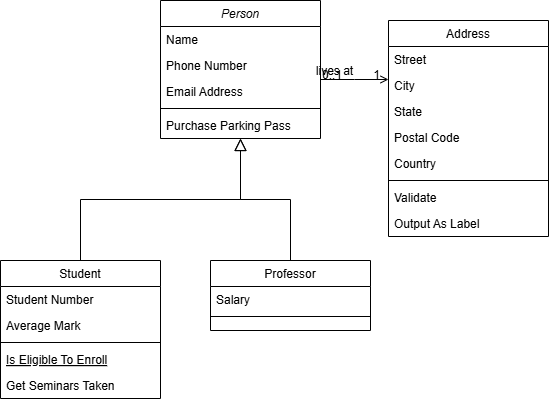

The diagram above was exported from draw.io. Its source (the exported page's mxGraphModel, read from the mxfile embedded in the PNG):
<mxGraphModel dx="1042" dy="565" grid="1" gridSize="10" guides="1" tooltips="1" connect="1" arrows="1" fold="1" page="1" pageScale="1" pageWidth="827" pageHeight="1169" math="0" shadow="0">
  <root>
    <mxCell id="WIyWlLk6GJQsqaUBKTNV-0" />
    <mxCell id="WIyWlLk6GJQsqaUBKTNV-1" parent="WIyWlLk6GJQsqaUBKTNV-0" />
    <mxCell id="zkfFHV4jXpPFQw0GAbJ--0" value="Person" style="swimlane;fontStyle=2;align=center;verticalAlign=top;childLayout=stackLayout;horizontal=1;startSize=26;horizontalStack=0;resizeParent=1;resizeLast=0;collapsible=1;marginBottom=0;rounded=0;shadow=0;strokeWidth=1;" parent="WIyWlLk6GJQsqaUBKTNV-1" vertex="1">
      <mxGeometry x="280" y="100" width="160" height="138" as="geometry">
        <mxRectangle x="230" y="140" width="160" height="26" as="alternateBounds" />
      </mxGeometry>
    </mxCell>
    <mxCell id="zkfFHV4jXpPFQw0GAbJ--1" value="Name" style="text;align=left;verticalAlign=top;spacingLeft=4;spacingRight=4;overflow=hidden;rotatable=0;points=[[0,0.5],[1,0.5]];portConstraint=eastwest;" parent="zkfFHV4jXpPFQw0GAbJ--0" vertex="1">
      <mxGeometry y="26" width="160" height="26" as="geometry" />
    </mxCell>
    <mxCell id="zkfFHV4jXpPFQw0GAbJ--2" value="Phone Number" style="text;align=left;verticalAlign=top;spacingLeft=4;spacingRight=4;overflow=hidden;rotatable=0;points=[[0,0.5],[1,0.5]];portConstraint=eastwest;rounded=0;shadow=0;html=0;" parent="zkfFHV4jXpPFQw0GAbJ--0" vertex="1">
      <mxGeometry y="52" width="160" height="26" as="geometry" />
    </mxCell>
    <mxCell id="zkfFHV4jXpPFQw0GAbJ--3" value="Email Address" style="text;align=left;verticalAlign=top;spacingLeft=4;spacingRight=4;overflow=hidden;rotatable=0;points=[[0,0.5],[1,0.5]];portConstraint=eastwest;rounded=0;shadow=0;html=0;" parent="zkfFHV4jXpPFQw0GAbJ--0" vertex="1">
      <mxGeometry y="78" width="160" height="26" as="geometry" />
    </mxCell>
    <mxCell id="zkfFHV4jXpPFQw0GAbJ--4" value="" style="line;html=1;strokeWidth=1;align=left;verticalAlign=middle;spacingTop=-1;spacingLeft=3;spacingRight=3;rotatable=0;labelPosition=right;points=[];portConstraint=eastwest;" parent="zkfFHV4jXpPFQw0GAbJ--0" vertex="1">
      <mxGeometry y="104" width="160" height="8" as="geometry" />
    </mxCell>
    <mxCell id="zkfFHV4jXpPFQw0GAbJ--5" value="Purchase Parking Pass" style="text;align=left;verticalAlign=top;spacingLeft=4;spacingRight=4;overflow=hidden;rotatable=0;points=[[0,0.5],[1,0.5]];portConstraint=eastwest;" parent="zkfFHV4jXpPFQw0GAbJ--0" vertex="1">
      <mxGeometry y="112" width="160" height="26" as="geometry" />
    </mxCell>
    <mxCell id="zkfFHV4jXpPFQw0GAbJ--6" value="Student" style="swimlane;fontStyle=0;align=center;verticalAlign=top;childLayout=stackLayout;horizontal=1;startSize=26;horizontalStack=0;resizeParent=1;resizeLast=0;collapsible=1;marginBottom=0;rounded=0;shadow=0;strokeWidth=1;" parent="WIyWlLk6GJQsqaUBKTNV-1" vertex="1">
      <mxGeometry x="120" y="360" width="160" height="138" as="geometry">
        <mxRectangle x="130" y="380" width="160" height="26" as="alternateBounds" />
      </mxGeometry>
    </mxCell>
    <mxCell id="zkfFHV4jXpPFQw0GAbJ--7" value="Student Number" style="text;align=left;verticalAlign=top;spacingLeft=4;spacingRight=4;overflow=hidden;rotatable=0;points=[[0,0.5],[1,0.5]];portConstraint=eastwest;" parent="zkfFHV4jXpPFQw0GAbJ--6" vertex="1">
      <mxGeometry y="26" width="160" height="26" as="geometry" />
    </mxCell>
    <mxCell id="zkfFHV4jXpPFQw0GAbJ--8" value="Average Mark" style="text;align=left;verticalAlign=top;spacingLeft=4;spacingRight=4;overflow=hidden;rotatable=0;points=[[0,0.5],[1,0.5]];portConstraint=eastwest;rounded=0;shadow=0;html=0;" parent="zkfFHV4jXpPFQw0GAbJ--6" vertex="1">
      <mxGeometry y="52" width="160" height="26" as="geometry" />
    </mxCell>
    <mxCell id="zkfFHV4jXpPFQw0GAbJ--9" value="" style="line;html=1;strokeWidth=1;align=left;verticalAlign=middle;spacingTop=-1;spacingLeft=3;spacingRight=3;rotatable=0;labelPosition=right;points=[];portConstraint=eastwest;" parent="zkfFHV4jXpPFQw0GAbJ--6" vertex="1">
      <mxGeometry y="78" width="160" height="8" as="geometry" />
    </mxCell>
    <mxCell id="zkfFHV4jXpPFQw0GAbJ--10" value="Is Eligible To Enroll" style="text;align=left;verticalAlign=top;spacingLeft=4;spacingRight=4;overflow=hidden;rotatable=0;points=[[0,0.5],[1,0.5]];portConstraint=eastwest;fontStyle=4" parent="zkfFHV4jXpPFQw0GAbJ--6" vertex="1">
      <mxGeometry y="86" width="160" height="26" as="geometry" />
    </mxCell>
    <mxCell id="zkfFHV4jXpPFQw0GAbJ--11" value="Get Seminars Taken" style="text;align=left;verticalAlign=top;spacingLeft=4;spacingRight=4;overflow=hidden;rotatable=0;points=[[0,0.5],[1,0.5]];portConstraint=eastwest;" parent="zkfFHV4jXpPFQw0GAbJ--6" vertex="1">
      <mxGeometry y="112" width="160" height="26" as="geometry" />
    </mxCell>
    <mxCell id="zkfFHV4jXpPFQw0GAbJ--12" value="" style="endArrow=block;endSize=10;endFill=0;shadow=0;strokeWidth=1;rounded=0;curved=0;edgeStyle=elbowEdgeStyle;elbow=vertical;" parent="WIyWlLk6GJQsqaUBKTNV-1" source="zkfFHV4jXpPFQw0GAbJ--6" target="zkfFHV4jXpPFQw0GAbJ--0" edge="1">
      <mxGeometry width="160" relative="1" as="geometry">
        <mxPoint x="200" y="203" as="sourcePoint" />
        <mxPoint x="200" y="203" as="targetPoint" />
      </mxGeometry>
    </mxCell>
    <mxCell id="zkfFHV4jXpPFQw0GAbJ--13" value="Professor" style="swimlane;fontStyle=0;align=center;verticalAlign=top;childLayout=stackLayout;horizontal=1;startSize=26;horizontalStack=0;resizeParent=1;resizeLast=0;collapsible=1;marginBottom=0;rounded=0;shadow=0;strokeWidth=1;" parent="WIyWlLk6GJQsqaUBKTNV-1" vertex="1">
      <mxGeometry x="330" y="360" width="160" height="70" as="geometry">
        <mxRectangle x="340" y="380" width="170" height="26" as="alternateBounds" />
      </mxGeometry>
    </mxCell>
    <mxCell id="zkfFHV4jXpPFQw0GAbJ--14" value="Salary" style="text;align=left;verticalAlign=top;spacingLeft=4;spacingRight=4;overflow=hidden;rotatable=0;points=[[0,0.5],[1,0.5]];portConstraint=eastwest;" parent="zkfFHV4jXpPFQw0GAbJ--13" vertex="1">
      <mxGeometry y="26" width="160" height="26" as="geometry" />
    </mxCell>
    <mxCell id="zkfFHV4jXpPFQw0GAbJ--15" value="" style="line;html=1;strokeWidth=1;align=left;verticalAlign=middle;spacingTop=-1;spacingLeft=3;spacingRight=3;rotatable=0;labelPosition=right;points=[];portConstraint=eastwest;" parent="zkfFHV4jXpPFQw0GAbJ--13" vertex="1">
      <mxGeometry y="52" width="160" height="8" as="geometry" />
    </mxCell>
    <mxCell id="zkfFHV4jXpPFQw0GAbJ--16" value="" style="endArrow=block;endSize=10;endFill=0;shadow=0;strokeWidth=1;rounded=0;curved=0;edgeStyle=elbowEdgeStyle;elbow=vertical;" parent="WIyWlLk6GJQsqaUBKTNV-1" source="zkfFHV4jXpPFQw0GAbJ--13" target="zkfFHV4jXpPFQw0GAbJ--0" edge="1">
      <mxGeometry width="160" relative="1" as="geometry">
        <mxPoint x="210" y="373" as="sourcePoint" />
        <mxPoint x="310" y="271" as="targetPoint" />
      </mxGeometry>
    </mxCell>
    <mxCell id="zkfFHV4jXpPFQw0GAbJ--17" value="Address" style="swimlane;fontStyle=0;align=center;verticalAlign=top;childLayout=stackLayout;horizontal=1;startSize=26;horizontalStack=0;resizeParent=1;resizeLast=0;collapsible=1;marginBottom=0;rounded=0;shadow=0;strokeWidth=1;" parent="WIyWlLk6GJQsqaUBKTNV-1" vertex="1">
      <mxGeometry x="508" y="120" width="160" height="216" as="geometry">
        <mxRectangle x="550" y="140" width="160" height="26" as="alternateBounds" />
      </mxGeometry>
    </mxCell>
    <mxCell id="zkfFHV4jXpPFQw0GAbJ--18" value="Street" style="text;align=left;verticalAlign=top;spacingLeft=4;spacingRight=4;overflow=hidden;rotatable=0;points=[[0,0.5],[1,0.5]];portConstraint=eastwest;" parent="zkfFHV4jXpPFQw0GAbJ--17" vertex="1">
      <mxGeometry y="26" width="160" height="26" as="geometry" />
    </mxCell>
    <mxCell id="zkfFHV4jXpPFQw0GAbJ--19" value="City" style="text;align=left;verticalAlign=top;spacingLeft=4;spacingRight=4;overflow=hidden;rotatable=0;points=[[0,0.5],[1,0.5]];portConstraint=eastwest;rounded=0;shadow=0;html=0;" parent="zkfFHV4jXpPFQw0GAbJ--17" vertex="1">
      <mxGeometry y="52" width="160" height="26" as="geometry" />
    </mxCell>
    <mxCell id="zkfFHV4jXpPFQw0GAbJ--20" value="State" style="text;align=left;verticalAlign=top;spacingLeft=4;spacingRight=4;overflow=hidden;rotatable=0;points=[[0,0.5],[1,0.5]];portConstraint=eastwest;rounded=0;shadow=0;html=0;" parent="zkfFHV4jXpPFQw0GAbJ--17" vertex="1">
      <mxGeometry y="78" width="160" height="26" as="geometry" />
    </mxCell>
    <mxCell id="zkfFHV4jXpPFQw0GAbJ--21" value="Postal Code" style="text;align=left;verticalAlign=top;spacingLeft=4;spacingRight=4;overflow=hidden;rotatable=0;points=[[0,0.5],[1,0.5]];portConstraint=eastwest;rounded=0;shadow=0;html=0;" parent="zkfFHV4jXpPFQw0GAbJ--17" vertex="1">
      <mxGeometry y="104" width="160" height="26" as="geometry" />
    </mxCell>
    <mxCell id="zkfFHV4jXpPFQw0GAbJ--22" value="Country" style="text;align=left;verticalAlign=top;spacingLeft=4;spacingRight=4;overflow=hidden;rotatable=0;points=[[0,0.5],[1,0.5]];portConstraint=eastwest;rounded=0;shadow=0;html=0;" parent="zkfFHV4jXpPFQw0GAbJ--17" vertex="1">
      <mxGeometry y="130" width="160" height="26" as="geometry" />
    </mxCell>
    <mxCell id="zkfFHV4jXpPFQw0GAbJ--23" value="" style="line;html=1;strokeWidth=1;align=left;verticalAlign=middle;spacingTop=-1;spacingLeft=3;spacingRight=3;rotatable=0;labelPosition=right;points=[];portConstraint=eastwest;" parent="zkfFHV4jXpPFQw0GAbJ--17" vertex="1">
      <mxGeometry y="156" width="160" height="8" as="geometry" />
    </mxCell>
    <mxCell id="zkfFHV4jXpPFQw0GAbJ--24" value="Validate" style="text;align=left;verticalAlign=top;spacingLeft=4;spacingRight=4;overflow=hidden;rotatable=0;points=[[0,0.5],[1,0.5]];portConstraint=eastwest;" parent="zkfFHV4jXpPFQw0GAbJ--17" vertex="1">
      <mxGeometry y="164" width="160" height="26" as="geometry" />
    </mxCell>
    <mxCell id="zkfFHV4jXpPFQw0GAbJ--25" value="Output As Label" style="text;align=left;verticalAlign=top;spacingLeft=4;spacingRight=4;overflow=hidden;rotatable=0;points=[[0,0.5],[1,0.5]];portConstraint=eastwest;" parent="zkfFHV4jXpPFQw0GAbJ--17" vertex="1">
      <mxGeometry y="190" width="160" height="26" as="geometry" />
    </mxCell>
    <mxCell id="zkfFHV4jXpPFQw0GAbJ--26" value="" style="endArrow=open;shadow=0;strokeWidth=1;rounded=0;curved=0;endFill=1;edgeStyle=elbowEdgeStyle;elbow=vertical;" parent="WIyWlLk6GJQsqaUBKTNV-1" source="zkfFHV4jXpPFQw0GAbJ--0" target="zkfFHV4jXpPFQw0GAbJ--17" edge="1">
      <mxGeometry x="0.5" y="41" relative="1" as="geometry">
        <mxPoint x="380" y="192" as="sourcePoint" />
        <mxPoint x="540" y="192" as="targetPoint" />
        <mxPoint x="-40" y="32" as="offset" />
      </mxGeometry>
    </mxCell>
    <mxCell id="zkfFHV4jXpPFQw0GAbJ--27" value="0..1" style="resizable=0;align=left;verticalAlign=bottom;labelBackgroundColor=none;fontSize=12;" parent="zkfFHV4jXpPFQw0GAbJ--26" connectable="0" vertex="1">
      <mxGeometry x="-1" relative="1" as="geometry">
        <mxPoint y="4" as="offset" />
      </mxGeometry>
    </mxCell>
    <mxCell id="zkfFHV4jXpPFQw0GAbJ--28" value="1" style="resizable=0;align=right;verticalAlign=bottom;labelBackgroundColor=none;fontSize=12;" parent="zkfFHV4jXpPFQw0GAbJ--26" connectable="0" vertex="1">
      <mxGeometry x="1" relative="1" as="geometry">
        <mxPoint x="-7" y="4" as="offset" />
      </mxGeometry>
    </mxCell>
    <mxCell id="zkfFHV4jXpPFQw0GAbJ--29" value="lives at" style="text;html=1;resizable=0;points=[];;align=center;verticalAlign=middle;labelBackgroundColor=none;rounded=0;shadow=0;strokeWidth=1;fontSize=12;" parent="zkfFHV4jXpPFQw0GAbJ--26" vertex="1" connectable="0">
      <mxGeometry x="0.5" y="49" relative="1" as="geometry">
        <mxPoint x="-38" y="40" as="offset" />
      </mxGeometry>
    </mxCell>
  </root>
</mxGraphModel>